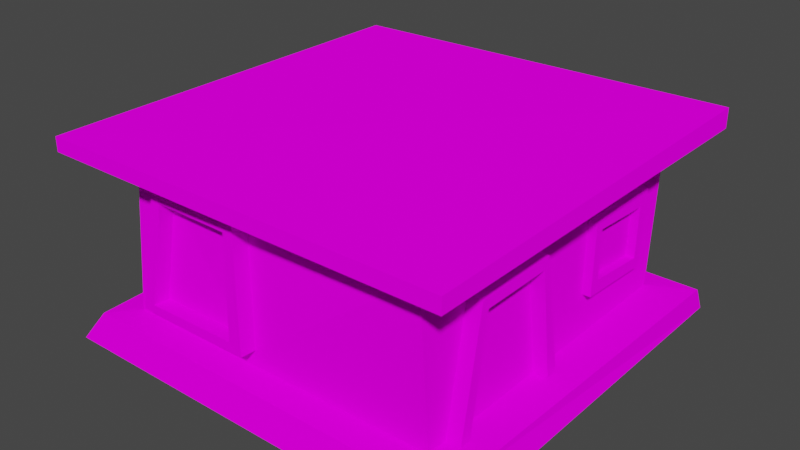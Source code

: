# Source: LargeHouse.blend  (saved by Blender 2.82.7; exported with 4.5.12 LTS)
import bpy
from mathutils import Matrix  # noqa: F401  (used for matrix-valued properties, if any)

bpy.ops.wm.read_factory_settings(use_empty=True)
scene = bpy.context.scene
scene.name = 'Scene'

# ---- collections
col_collection = bpy.data.collections.new('Collection'); scene.collection.children.link(col_collection)

# ---- images (referenced by path relative to the original .blend; pixels are not part of the script)
import os
ASSET_DIR = os.environ.get("B2B_ASSET_DIR", "")  # directory of the original .blend (textures are referenced by path, not embedded)
HERE = os.path.dirname(os.path.abspath(__file__))  # packed textures are extracted next to this script under _unpacked/

def load_image(name, relpath, width, height, colorspace="sRGB"):
    """Load a texture the original file referenced (path relative to the .blend, or extracted next to this script)."""
    p = next((c for c in (os.path.join(HERE, relpath), os.path.join(ASSET_DIR, relpath)) if relpath and os.path.exists(c)), "")
    if p:
        img = bpy.data.images.load(p, check_existing=True)
        img.name = name
    else:  # same state as the original file: an image datablock whose file is absent (Cycles renders it pink)
        img = bpy.data.images.new(name, width, height)
        img.source = "FILE"
        img.filepath = "//" + (relpath or name)
    img.colorspace_settings.name = colorspace
    return img
img_atlas_png = load_image('Atlas.png', 'Atlas.png', 1024, 1024, 'sRGB')

# ---- materials (node trees are filled in below, after node groups)
mat_material = bpy.data.materials.new('Material')
mat_material.alpha_threshold = 0.0
mat_material.use_transparent_shadow = False
mat_material.line_color = (0.0, 0.0, 0.0, 1.0)

# ---- material node trees
mat_material.use_nodes = True; mat_material.node_tree.nodes.clear()
_N = mat_material.node_tree.nodes; _L = mat_material.node_tree.links
n0 = _N.new('ShaderNodeOutputMaterial'); n0.name = 'Material Output'; n0.location = (300, 300)
n1 = _N.new('ShaderNodeBsdfDiffuse'); n1.name = 'Diffuse BSDF'; n1.location = (10, 300)
n1.inputs[1].default_value = 0.4
n2 = _N.new('ShaderNodeTexImage'); n2.name = 'Image Texture'; n2.location = (-280, 275)
n2.image = img_atlas_png
n2.interpolation = 'Closest'
_L.new(n1.outputs[0], n0.inputs[0])
_L.new(n2.outputs[0], n1.inputs[0])
n0.is_active_output = True

# ---- world
world_world = bpy.data.worlds.new('World'); scene.world = world_world
world_world.use_nodes = True; world_world.node_tree.nodes.clear()
_N = world_world.node_tree.nodes; _L = world_world.node_tree.links
n0 = _N.new('ShaderNodeOutputWorld'); n0.name = 'World Output'; n0.location = (300, 300)
n1 = _N.new('ShaderNodeBackground'); n1.name = 'Background'; n1.location = (10, 300)
n1.inputs[0].default_value = (0.05088, 0.05088, 0.05088, 1.0)
_L.new(n1.outputs[0], n0.inputs[0])
n0.is_active_output = True
world_world.color = (0.05088, 0.05088, 0.05088)
world_world.use_sun_shadow = False
world_world.sun_shadow_jitter_overblur = 0.0

# ---- meshes
me_cube_004 = bpy.data.meshes.new('Cube.004')
me_cube_004.from_pydata([(-1.721, -1.655, 0.2792), (1.475, -0.1336, 0.2792), (1.475, -1.408, 0.2792), (1.475, -0.4065, 1.341), (1.475, -1.122, 1.34), (1.475, 1.578, 0.2792), (1.475, -1.618, 0.2792), (-1.79, 1.701, 0.2731), (1.475, -1.294, 0.2792), (1.475, -0.2529, 0.2792), (1.475, 1.675, 1.784), (1.475, -1.74, 1.784), (-1.721, 1.578, 1.784), (-1.721, -1.523, 1.784), (1.475, -1.194, 1.438), (1.475, -0.3499, 1.444), (1.475, 0.4435, 1.373), (1.475, 0.4337, 0.6971), (1.475, 1.231, 0.651), (1.475, 1.276, 1.399), (1.475, 0.5324, 1.295), (1.475, 0.5329, 0.8231), (1.475, 1.153, 0.7646), (1.475, 1.162, 1.258), (-0.5848, 1.636, 1.505), (-0.725, 1.688, 0.6905), (-1.501, 1.679, 0.6474), (-1.51, 1.605, 1.535), (-0.6979, 1.64, 1.414), (-0.813, 1.679, 0.8016), (-1.431, 1.673, 0.7427), (-1.446, 1.612, 1.479), (-0.5868, 1.717, 1.512), (-0.7271, 1.769, 0.6968), (-1.503, 1.76, 0.6537), (-1.512, 1.686, 1.542), (-0.6999, 1.721, 1.42), (-0.8151, 1.76, 0.8079), (-1.433, 1.754, 0.749), (-1.448, 1.693, 1.485), (1.559, 0.4435, 1.373), (1.559, 0.4337, 0.6971), (1.559, 1.231, 0.651), (1.559, 1.276, 1.399), (1.559, 0.5324, 1.295), (1.559, 0.5329, 0.8231), (1.559, 1.153, 0.7646), (1.559, 1.162, 1.258), (1.614, -1.294, 0.2792), (1.614, -1.408, 0.2792), (1.614, -0.4065, 1.341), (1.614, -0.2529, 0.2792), (1.614, -1.122, 1.34), (1.614, -0.1336, 0.2792), (1.614, -1.194, 1.438), (1.614, -0.3499, 1.444), (-1.721, 0.5514, 1.581), (-1.763, 0.6548, 0.4023), (-1.753, 0.136, 0.3858), (-1.721, 0.2009, 1.69), (-1.723, -0.04145, 1.641), (-1.75, -0.0199, 0.4267), (-1.74, -0.5775, 0.4039), (-1.724, -0.5104, 1.627), (-1.724, -0.133, 1.58), (-1.746, -0.1314, 0.5095), (-1.741, -0.4652, 0.4744), (-1.725, -0.4347, 1.551), (-1.724, 0.4732, 1.511), (-1.724, 0.2852, 1.569), (-1.752, 0.2076, 0.4533), (-1.757, 0.548, 0.5254), (-1.839, 0.5499, 1.584), (-1.88, 0.6533, 0.4053), (-1.871, 0.1344, 0.3888), (-1.839, 0.1994, 1.693), (-1.84, -0.04297, 1.644), (-1.868, -0.02142, 0.4297), (-1.858, -0.579, 0.4069), (-1.841, -0.5119, 1.63), (-1.841, -0.1345, 1.583), (-1.864, -0.1329, 0.5125), (-1.858, -0.4668, 0.4774), (-1.842, -0.4362, 1.554), (-1.841, 0.4717, 1.514), (-1.841, 0.2837, 1.572), (-1.87, 0.2061, 0.4563), (-1.874, 0.5465, 0.5284), (-1.324, -1.568, 1.579), (-1.469, -1.657, 0.4537), (-0.2768, -1.653, 0.4566), (-0.3005, -1.634, 1.619), (-1.229, -1.576, 1.494), (-1.343, -1.651, 0.527), (-0.4147, -1.647, 0.5421), (-0.4111, -1.628, 1.528), (-1.328, -1.722, 1.586), (-1.473, -1.811, 0.4609), (-0.2811, -1.807, 0.4638), (-0.3048, -1.788, 1.626), (-1.233, -1.73, 1.501), (-1.348, -1.805, 0.5342), (-0.4191, -1.801, 0.5493), (-0.4154, -1.782, 1.536)], [], [(7, 12, 27, 26, 25, 24, 10, 5), (12, 7, 57, 56, 59, 58, 61, 60, 63, 62, 0, 13), (6, 2, 14, 15, 1, 17, 16, 19, 10, 11), (11, 13, 0, 89, 88, 91, 90, 6), (32, 33, 34, 35, 39, 38, 37, 36), (9, 3, 4, 8), (8, 4, 52, 48), (10, 19, 18, 17, 1, 5), (20, 23, 47, 44), (16, 17, 41, 40), (20, 21, 22, 23), (10, 24, 27, 12), (29, 28, 36, 37), (28, 29, 30, 31), (31, 30, 38, 39), (36, 39, 35, 32), (26, 27, 35, 34), (24, 25, 33, 32), (28, 31, 39, 36), (30, 29, 37, 38), (27, 24, 32, 35), (25, 26, 34, 33), (42, 43, 47, 46, 45, 44, 40, 41), (40, 44, 47, 43), (22, 21, 45, 46), (19, 16, 40, 43), (17, 18, 42, 41), (23, 22, 46, 47), (21, 20, 44, 45), (18, 19, 43, 42), (53, 55, 54, 49, 48, 52, 50, 51), (3, 9, 51, 50), (15, 14, 54, 55), (9, 1, 53, 51), (4, 3, 50, 52), (1, 15, 55, 53), (2, 8, 48, 49), (14, 2, 49, 54), (74, 75, 72, 73, 87, 84, 85, 86), (0, 58, 57, 7), (68, 69, 85, 84), (0, 62, 61, 58), (59, 56, 72, 75), (66, 67, 64, 65), (58, 59, 75, 74), (70, 69, 68, 71), (63, 60, 76, 79), (78, 79, 76, 77, 81, 80, 83, 82), (82, 81, 77, 78), (86, 87, 73, 74), (69, 70, 86, 85), (65, 64, 80, 81), (70, 71, 87, 86), (66, 65, 81, 82), (60, 61, 77, 76), (71, 68, 84, 87), (67, 66, 82, 83), (61, 62, 78, 77), (56, 57, 73, 72), (64, 67, 83, 80), (62, 63, 79, 78), (57, 58, 74, 73), (98, 99, 103, 102, 101, 97), (6, 90, 89, 0), (88, 89, 97, 96), (90, 91, 99, 98), (92, 93, 94, 95), (97, 101, 100, 103, 99, 96), (92, 95, 103, 100), (94, 93, 101, 102), (91, 88, 96, 99), (89, 90, 98, 97), (95, 94, 102, 103), (93, 92, 100, 101)])
_uv = me_cube_004.uv_layers.new(name='UVMap')
_uv.uv.foreach_set('vector', [0.1135, 0.1151, 0.1149, 0.1151, 0.1146, 0.1152, 0.1139, 0.1152, 0.1139, 0.1156, 0.1146, 0.1157, 0.1149, 0.1168, 0.1135, 0.1168, 0.1149, 0.1151, 0.1135, 0.1151, 0.1137, 0.1167, 0.1147, 0.1168, 0.1148, 0.1174, 0.1136, 0.1175, 0.1137, 0.1177, 0.1147, 0.1178, 0.1147, 0.1186, 0.1136, 0.1186, 0.1135, 0.1203, 0.1149, 0.1203, 0.1135, 0.1185, 0.1135, 0.1184, 0.1162, 0.1183, 0.1187, 0.1179, 0.1135, 0.1177, 0.1163, 0.1175, 0.1208, 0.1175, 0.1236, 0.1172, 0.1285, 0.1171, 0.1149, 0.1185, 0.1149, 0.1185, 0.1149, 0.1203, 0.1135, 0.1203, 0.1137, 0.1201, 0.1147, 0.1201, 0.1147, 0.1195, 0.1137, 0.1195, 0.1135, 0.1185, 0.6055, 0.3421, 0.6048, 0.342, 0.6048, 0.3416, 0.6056, 0.3416, 0.6055, 0.3416, 0.6049, 0.3417, 0.6049, 0.342, 0.6055, 0.342, 0.367, 0.06859, 0.3716, 0.06872, 0.3695, 0.06905, 0.367, 0.06915, 0.6045, 0.3448, 0.607, 0.3447, 0.607, 0.3447, 0.6045, 0.3448, 0.1285, 0.1171, 0.1236, 0.1172, 0.1167, 0.1171, 0.1163, 0.1175, 0.1135, 0.1177, 0.1135, 0.1168, 0.6114, 0.3439, 0.613, 0.3436, 0.613, 0.3436, 0.6114, 0.3439, 0.6117, 0.3439, 0.6072, 0.3439, 0.6072, 0.3439, 0.6117, 0.3439, 0.6446, 0.1064, 0.6414, 0.1064, 0.6418, 0.106, 0.6462, 0.1061, 0.1149, 0.1168, 0.1146, 0.1157, 0.1146, 0.1152, 0.1149, 0.1151, 0.6049, 0.342, 0.6055, 0.342, 0.6055, 0.342, 0.6049, 0.342, 0.6387, 0.1046, 0.6381, 0.1045, 0.6381, 0.1042, 0.6387, 0.1042, 0.6055, 0.3416, 0.6049, 0.3417, 0.6049, 0.3417, 0.6055, 0.3416, 0.6055, 0.342, 0.6055, 0.3416, 0.6056, 0.3416, 0.6055, 0.3421, 0.6048, 0.3416, 0.6056, 0.3416, 0.6056, 0.3416, 0.6048, 0.3416, 0.6055, 0.3421, 0.6048, 0.342, 0.6048, 0.342, 0.6055, 0.3421, 0.6055, 0.342, 0.6055, 0.3416, 0.6055, 0.3416, 0.6055, 0.342, 0.6049, 0.3417, 0.6049, 0.342, 0.6049, 0.342, 0.6049, 0.3417, 0.6056, 0.3416, 0.6055, 0.3421, 0.6055, 0.3421, 0.6056, 0.3416, 0.6048, 0.342, 0.6048, 0.3416, 0.6048, 0.3416, 0.6048, 0.342, 0.6076, 0.3435, 0.6145, 0.3436, 0.613, 0.3436, 0.6085, 0.3435, 0.6082, 0.3438, 0.6114, 0.3439, 0.6117, 0.3439, 0.6072, 0.3439, 0.6117, 0.3439, 0.6114, 0.3439, 0.613, 0.3436, 0.6145, 0.3436, 0.6085, 0.3435, 0.6082, 0.3438, 0.6082, 0.3438, 0.6085, 0.3435, 0.6145, 0.3436, 0.6117, 0.3439, 0.6117, 0.3439, 0.6145, 0.3436, 0.6072, 0.3439, 0.6076, 0.3435, 0.6076, 0.3435, 0.6072, 0.3439, 0.613, 0.3436, 0.6085, 0.3435, 0.6085, 0.3435, 0.613, 0.3436, 0.6082, 0.3438, 0.6114, 0.3439, 0.6114, 0.3439, 0.6082, 0.3438, 0.6076, 0.3435, 0.6145, 0.3436, 0.6145, 0.3436, 0.6076, 0.3435, 0.6045, 0.3441, 0.6096, 0.3443, 0.6071, 0.3447, 0.6045, 0.3448, 0.6045, 0.3448, 0.607, 0.3447, 0.6091, 0.3443, 0.6045, 0.3442, 0.6091, 0.3443, 0.6045, 0.3442, 0.6045, 0.3442, 0.6091, 0.3443, 0.6096, 0.3443, 0.6071, 0.3447, 0.6071, 0.3447, 0.6096, 0.3443, 0.6541, 0.3599, 0.6539, 0.3597, 0.6539, 0.3597, 0.6541, 0.3599, 0.607, 0.3447, 0.6091, 0.3443, 0.6091, 0.3443, 0.607, 0.3447, 0.6045, 0.3441, 0.6096, 0.3443, 0.6096, 0.3443, 0.6045, 0.3441, 0.6556, 0.3615, 0.6555, 0.3613, 0.6555, 0.3613, 0.6556, 0.3615, 0.6071, 0.3447, 0.6045, 0.3448, 0.6045, 0.3448, 0.6071, 0.3447, 0.6046, 0.3439, 0.6057, 0.3438, 0.6056, 0.3432, 0.6046, 0.3431, 0.6047, 0.3432, 0.6055, 0.3433, 0.6056, 0.3436, 0.6046, 0.3438, 0.1135, 0.1203, 0.1136, 0.1175, 0.1137, 0.1167, 0.1135, 0.1151, 0.6055, 0.3433, 0.6056, 0.3436, 0.6056, 0.3436, 0.6055, 0.3433, 0.1135, 0.1203, 0.1136, 0.1186, 0.1137, 0.1177, 0.1136, 0.1175, 0.6057, 0.3438, 0.6056, 0.3432, 0.6056, 0.3432, 0.6057, 0.3438, 0.6379, 0.1074, 0.6388, 0.1074, 0.6388, 0.1069, 0.6379, 0.1068, 0.6046, 0.3439, 0.6057, 0.3438, 0.6057, 0.3438, 0.6046, 0.3439, 0.6378, 0.1063, 0.6388, 0.1062, 0.6388, 0.1059, 0.6379, 0.1058, 0.6056, 0.345, 0.6057, 0.3442, 0.6057, 0.3442, 0.6056, 0.345, 0.6046, 0.345, 0.6056, 0.345, 0.6057, 0.3442, 0.6046, 0.3441, 0.6047, 0.3443, 0.6056, 0.3443, 0.6056, 0.3448, 0.6046, 0.3448, 0.6046, 0.3448, 0.6047, 0.3443, 0.6046, 0.3441, 0.6046, 0.345, 0.6046, 0.3438, 0.6047, 0.3432, 0.6046, 0.3431, 0.6046, 0.3439, 0.6056, 0.3436, 0.6046, 0.3438, 0.6046, 0.3438, 0.6056, 0.3436, 0.6047, 0.3443, 0.6056, 0.3443, 0.6056, 0.3443, 0.6047, 0.3443, 0.6046, 0.3438, 0.6047, 0.3432, 0.6047, 0.3432, 0.6046, 0.3438, 0.6046, 0.3448, 0.6047, 0.3443, 0.6047, 0.3443, 0.6046, 0.3448, 0.6057, 0.3442, 0.6046, 0.3441, 0.6046, 0.3441, 0.6057, 0.3442, 0.6047, 0.3432, 0.6055, 0.3433, 0.6055, 0.3433, 0.6047, 0.3432, 0.6056, 0.3448, 0.6046, 0.3448, 0.6046, 0.3448, 0.6056, 0.3448, 0.6046, 0.3441, 0.6046, 0.345, 0.6046, 0.345, 0.6046, 0.3441, 0.6056, 0.3432, 0.6046, 0.3431, 0.6046, 0.3431, 0.6056, 0.3432, 0.6056, 0.3443, 0.6056, 0.3448, 0.6056, 0.3448, 0.6056, 0.3443, 0.6046, 0.345, 0.6056, 0.345, 0.6056, 0.345, 0.6046, 0.345, 0.6046, 0.3431, 0.6046, 0.3439, 0.6046, 0.3439, 0.6046, 0.3431, 0.6046, 0.3459, 0.6056, 0.3459, 0.6056, 0.346, 0.6047, 0.346, 0.6047, 0.3465, 0.6046, 0.3465, 0.1135, 0.1185, 0.1137, 0.1195, 0.1137, 0.1201, 0.1135, 0.1203, 0.6056, 0.3464, 0.6046, 0.3465, 0.6046, 0.3465, 0.6056, 0.3464, 0.6046, 0.3459, 0.6056, 0.3459, 0.6056, 0.3459, 0.6046, 0.3459, 0.6387, 0.1089, 0.6379, 0.109, 0.6379, 0.1085, 0.6388, 0.1085, 0.6046, 0.3465, 0.6047, 0.3465, 0.6055, 0.3464, 0.6056, 0.346, 0.6056, 0.3459, 0.6056, 0.3464, 0.6055, 0.3464, 0.6056, 0.346, 0.6056, 0.346, 0.6055, 0.3464, 0.6047, 0.346, 0.6047, 0.3465, 0.6047, 0.3465, 0.6047, 0.346, 0.6056, 0.3459, 0.6056, 0.3464, 0.6056, 0.3464, 0.6056, 0.3459, 0.6046, 0.3465, 0.6046, 0.3459, 0.6046, 0.3459, 0.6046, 0.3465, 0.6056, 0.346, 0.6047, 0.346, 0.6047, 0.346, 0.6056, 0.346, 0.6047, 0.3465, 0.6055, 0.3464, 0.6055, 0.3464, 0.6047, 0.3465])
me_cube_004.materials.append(mat_material)
me_cube_004.use_remesh_fix_poles = True
me_cube_004.use_remesh_preserve_attributes = False
me_cube_004.use_mirror_vertex_groups = False
me_cube_004.update()
me_cube_003 = bpy.data.meshes.new('Cube.003')
me_cube_003.from_pydata([(-2.123, -2.02, 1.946), (-2.123, 1.98, 1.946), (1.877, -2.02, 1.952), (1.877, 1.98, 2.0), (-2.123, -2.02, 1.807), (-2.123, 1.98, 1.807), (1.877, 1.98, 1.807), (1.877, -2.02, 1.807), (1.475, 1.675, 1.784), (1.475, -1.74, 1.784), (-1.721, 1.578, 1.784), (-1.721, -1.523, 1.784)], [], [(4, 0, 1, 5), (5, 1, 3, 6), (6, 3, 2, 7), (7, 2, 0, 4), (3, 1, 0, 2), (9, 7, 4, 11), (8, 6, 7, 9), (10, 5, 6, 8), (11, 4, 5, 10)])
_uv = me_cube_003.uv_layers.new(name='UVMap')
_uv.uv.foreach_set('vector', [0.3732, 0.1007, 0.3738, 0.1007, 0.3738, 0.107, 0.3732, 0.107, 0.3732, 0.107, 0.3738, 0.107, 0.3738, 0.1134, 0.3732, 0.1134, 0.3732, 0.1134, 0.3738, 0.1134, 0.3738, 0.1197, 0.3732, 0.1197, 0.3732, 0.1197, 0.3738, 0.1197, 0.3738, 0.1261, 0.3732, 0.1261, 0.4043, 0.1355, 0.406, 0.1355, 0.406, 0.1372, 0.4043, 0.1372, 0.3731, 0.1197, 0.3732, 0.1197, 0.3732, 0.1261, 0.3731, 0.1261, 0.3731, 0.1134, 0.3732, 0.1134, 0.3732, 0.1197, 0.3731, 0.1197, 0.3731, 0.107, 0.3732, 0.107, 0.3732, 0.1134, 0.3731, 0.1134, 0.3731, 0.1007, 0.3732, 0.1007, 0.3732, 0.107, 0.3731, 0.107])
me_cube_003.materials.append(mat_material)
me_cube_003.use_remesh_fix_poles = True
me_cube_003.use_remesh_preserve_attributes = False
me_cube_003.use_mirror_vertex_groups = False
me_cube_003.update()
me_cube_005 = bpy.data.meshes.new('Cube.005')
me_cube_005.from_pydata([(-2.123, -2.02, 0.0), (1.877, -2.02, 0.0), (-2.123, 1.98, 0.0), (1.877, 1.98, 0.0), (-1.988, -1.889, 0.2473), (-2.123, 1.859, 0.2473), (1.877, 1.859, 0.2473), (1.802, -1.889, 0.2473), (-1.721, -1.655, 0.2792), (1.475, -0.1336, 0.2792), (1.475, -1.408, 0.2792), (1.475, 1.578, 0.2792), (1.475, -1.618, 0.2792), (-1.79, 1.701, 0.2731), (1.475, -1.294, 0.2792), (1.475, -0.2529, 0.2792)], [], [(2, 3, 1, 0), (1, 7, 4, 0), (3, 6, 7, 1), (2, 5, 6, 3), (0, 4, 5, 2), (4, 8, 13, 5), (5, 13, 11, 6), (7, 6, 11, 9, 15, 14, 10, 12), (7, 12, 8, 4)])
_uv = me_cube_005.uv_layers.new(name='UVMap')
_uv.uv.foreach_set('vector', [0.8772, 0.3659, 0.8789, 0.3659, 0.8789, 0.3677, 0.8772, 0.3677, 0.8789, 0.3677, 0.8792, 0.3677, 0.8792, 0.3694, 0.8789, 0.3694, 0.8789, 0.3659, 0.8792, 0.3659, 0.8792, 0.3677, 0.8789, 0.3677, 0.8789, 0.3642, 0.8792, 0.3642, 0.8792, 0.3659, 0.8789, 0.3659, 0.8789, 0.3625, 0.8792, 0.3625, 0.8792, 0.3642, 0.8789, 0.3642, 0.8792, 0.3625, 0.8792, 0.3625, 0.8792, 0.3642, 0.8792, 0.3642, 0.8792, 0.3642, 0.8792, 0.3642, 0.8792, 0.3659, 0.8792, 0.3659, 0.8971, 0.3507, 0.8971, 0.3505, 0.8928, 0.3462, 0.8951, 0.3486, 0.8953, 0.3488, 0.8966, 0.3503, 0.8968, 0.3504, 0.8971, 0.3507, 0.8792, 0.3677, 0.8792, 0.3677, 0.8792, 0.3694, 0.8792, 0.3694])
me_cube_005.materials.append(mat_material)
me_cube_005.use_remesh_fix_poles = True
me_cube_005.use_remesh_preserve_attributes = False
me_cube_005.use_mirror_vertex_groups = False
me_cube_005.update()

# ---- objects
ob_cube_003 = bpy.data.objects.new('Cube.003', me_cube_004)
ob_cube_001 = bpy.data.objects.new('Cube.001', me_cube_003)
ob_cube_002 = bpy.data.objects.new('Cube.002', me_cube_005)

# ---- transforms, parenting, visibility, modifiers, constraints
ob_cube_003.location = (0.0, 0.0, 0.0)
ob_cube_003.lineart.crease_threshold = 0.0
ob_cube_001.location = (0.0, 0.0, 0.0)
ob_cube_001.lineart.crease_threshold = 0.0
ob_cube_002.location = (0.0, 0.0, 0.0)
ob_cube_002.lineart.crease_threshold = 0.0

# ---- collection membership
col_collection.objects.link(ob_cube_003)
col_collection.objects.link(ob_cube_001)
col_collection.objects.link(ob_cube_002)

# ---- scene / render settings (as saved in the file)
scene.frame_start = 1; scene.frame_end = 250; scene.frame_set(1)
scene.render.engine = 'BLENDER_EEVEE_NEXT'
scene.cycles.use_denoising = False
scene.cycles.samples = 128
scene.cycles.sampling_pattern = 'TABULATED_SOBOL'
scene.cycles.use_adaptive_sampling = False
scene.cycles.use_light_tree = False
scene.view_settings.view_transform = 'Filmic'
bpy.context.view_layer.update()

# ---- added for rendering (the .blend has no active camera and no usable light): camera, sun
cam_auto = bpy.data.cameras.new('AutoCamera')
cam_auto.lens = 50.0
cam_auto.sensor_width = 36.0
cam_auto.clip_end = 1000.0
ob_auto_camera = bpy.data.objects.new('AutoCamera', cam_auto)
scene.collection.objects.link(ob_auto_camera)
ob_auto_camera.location = (5.42822, -6.68143, 5.44108)
ob_auto_camera.rotation_euler = (1.09748, -7.21219e-08, 0.694738)
scene.camera = ob_auto_camera
light_auto_sun = bpy.data.lights.new('AutoSun', 'SUN')
light_auto_sun.energy = 3.0
light_auto_sun.angle = 0.0523599
ob_auto_sun = bpy.data.objects.new('AutoSun', light_auto_sun)
scene.collection.objects.link(ob_auto_sun)
ob_auto_sun.rotation_euler = (0.872665, 0.174533, 0.523599)
bpy.context.view_layer.update()

